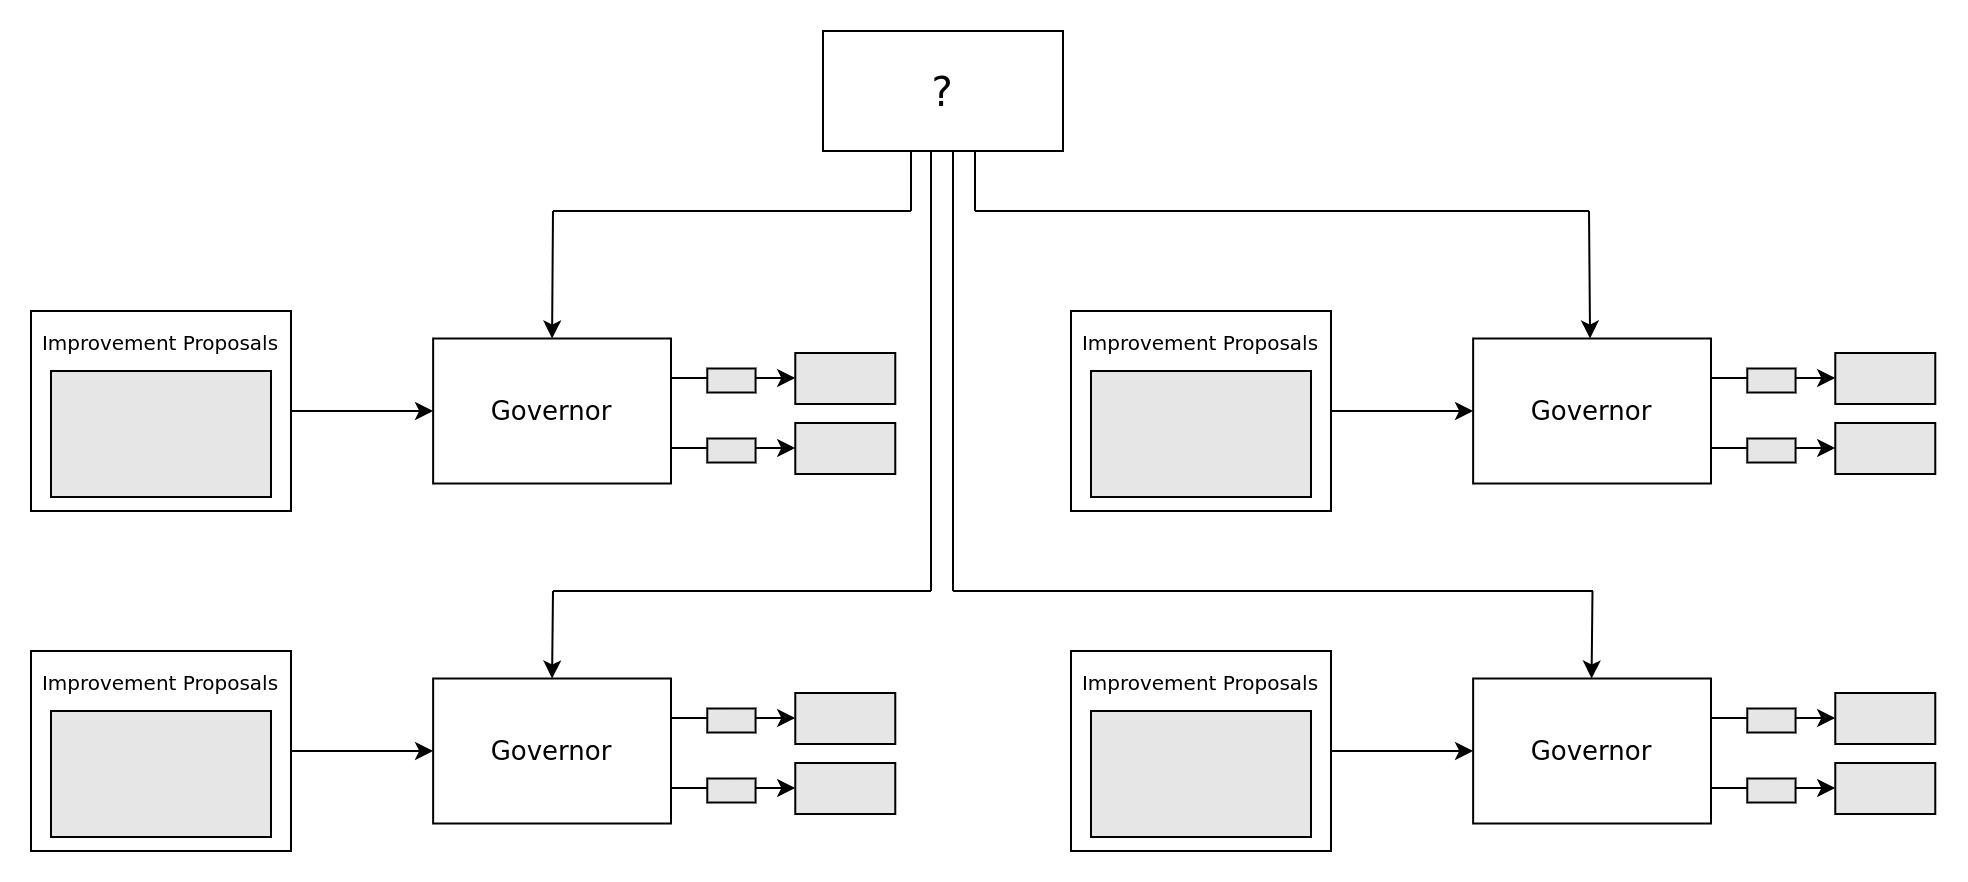

The diagram above was exported from draw.io. Its source (the exported page's mxGraphModel, read from the mxfile embedded in the PNG):
<mxGraphModel dx="1102" dy="616" grid="1" gridSize="10" guides="1" tooltips="1" connect="1" arrows="1" fold="1" page="1" pageScale="1" pageWidth="850" pageHeight="1100" math="0" shadow="0">
  <root>
    <mxCell id="0" />
    <mxCell id="1" parent="0" />
    <mxCell id="7J5CIHkM8i0dLUPosaCo-16" style="edgeStyle=orthogonalEdgeStyle;rounded=0;orthogonalLoop=1;jettySize=auto;html=1;exitX=1;exitY=0.5;exitDx=0;exitDy=0;entryX=0;entryY=0.5;entryDx=0;entryDy=0;fontFamily=Times New Roman;fontSize=13;" parent="1" source="7J5CIHkM8i0dLUPosaCo-1" target="7J5CIHkM8i0dLUPosaCo-15" edge="1">
      <mxGeometry relative="1" as="geometry" />
    </mxCell>
    <mxCell id="7J5CIHkM8i0dLUPosaCo-1" value="" style="rounded=0;whiteSpace=wrap;html=1;" parent="1" vertex="1">
      <mxGeometry x="10" y="200" width="130" height="100" as="geometry" />
    </mxCell>
    <mxCell id="7J5CIHkM8i0dLUPosaCo-15" value="Governor" style="rounded=0;whiteSpace=wrap;html=1;fontFamily=Times New Roman;fontSize=13;fillColor=#FFFFFF;" parent="1" vertex="1">
      <mxGeometry x="211.07" y="213.75" width="118.93" height="72.5" as="geometry" />
    </mxCell>
    <mxCell id="7J5CIHkM8i0dLUPosaCo-22" value="" style="rounded=0;whiteSpace=wrap;html=1;fontFamily=Times New Roman;fontSize=11;fillColor=#E6E6E6;" parent="1" vertex="1">
      <mxGeometry x="392.14" y="256" width="50" height="25.5" as="geometry" />
    </mxCell>
    <mxCell id="7J5CIHkM8i0dLUPosaCo-25" value="" style="endArrow=classic;html=1;rounded=0;fontFamily=Times New Roman;fontSize=11;" parent="1" edge="1">
      <mxGeometry width="50" height="50" relative="1" as="geometry">
        <mxPoint x="330" y="268.5" as="sourcePoint" />
        <mxPoint x="392.14" y="268.5" as="targetPoint" />
      </mxGeometry>
    </mxCell>
    <mxCell id="7J5CIHkM8i0dLUPosaCo-26" value="" style="rounded=0;whiteSpace=wrap;html=1;fontFamily=Times New Roman;fontSize=11;fillColor=#E6E6E6;" parent="1" vertex="1">
      <mxGeometry x="348.14" y="263.75" width="24.14" height="12" as="geometry" />
    </mxCell>
    <mxCell id="7J5CIHkM8i0dLUPosaCo-27" value="&lt;font style=&quot;font-size: 10px;&quot;&gt;Improvement Proposals&lt;/font&gt;" style="text;html=1;strokeColor=none;fillColor=none;align=center;verticalAlign=middle;whiteSpace=wrap;rounded=0;fontFamily=Times New Roman;fontSize=14;" parent="1" vertex="1">
      <mxGeometry x="10" y="200" width="130" height="30" as="geometry" />
    </mxCell>
    <mxCell id="7J5CIHkM8i0dLUPosaCo-28" value="" style="rounded=0;whiteSpace=wrap;html=1;fontFamily=Times New Roman;fontSize=14;fillColor=#E6E6E6;" parent="1" vertex="1">
      <mxGeometry x="20" y="230" width="110" height="63" as="geometry" />
    </mxCell>
    <mxCell id="7J5CIHkM8i0dLUPosaCo-29" value="" style="rounded=0;whiteSpace=wrap;html=1;fontFamily=Times New Roman;fontSize=11;fillColor=#E6E6E6;" parent="1" vertex="1">
      <mxGeometry x="392.14" y="221" width="50" height="25.5" as="geometry" />
    </mxCell>
    <mxCell id="7J5CIHkM8i0dLUPosaCo-30" value="" style="endArrow=classic;html=1;rounded=0;fontFamily=Times New Roman;fontSize=11;" parent="1" edge="1">
      <mxGeometry width="50" height="50" relative="1" as="geometry">
        <mxPoint x="330" y="233.5" as="sourcePoint" />
        <mxPoint x="392.1399999999999" y="233.5" as="targetPoint" />
      </mxGeometry>
    </mxCell>
    <mxCell id="7J5CIHkM8i0dLUPosaCo-31" value="" style="rounded=0;whiteSpace=wrap;html=1;fontFamily=Times New Roman;fontSize=11;fillColor=#E6E6E6;" parent="1" vertex="1">
      <mxGeometry x="348.14" y="228.75" width="24.14" height="12" as="geometry" />
    </mxCell>
    <mxCell id="7J5CIHkM8i0dLUPosaCo-32" style="edgeStyle=orthogonalEdgeStyle;rounded=0;orthogonalLoop=1;jettySize=auto;html=1;exitX=1;exitY=0.5;exitDx=0;exitDy=0;entryX=0;entryY=0.5;entryDx=0;entryDy=0;fontFamily=Times New Roman;fontSize=13;" parent="1" source="7J5CIHkM8i0dLUPosaCo-33" target="7J5CIHkM8i0dLUPosaCo-34" edge="1">
      <mxGeometry relative="1" as="geometry" />
    </mxCell>
    <mxCell id="7J5CIHkM8i0dLUPosaCo-33" value="" style="rounded=0;whiteSpace=wrap;html=1;" parent="1" vertex="1">
      <mxGeometry x="10" y="370" width="130" height="100" as="geometry" />
    </mxCell>
    <mxCell id="7J5CIHkM8i0dLUPosaCo-34" value="Governor" style="rounded=0;whiteSpace=wrap;html=1;fontFamily=Times New Roman;fontSize=13;fillColor=#FFFFFF;" parent="1" vertex="1">
      <mxGeometry x="211.07" y="383.75" width="118.93" height="72.5" as="geometry" />
    </mxCell>
    <mxCell id="7J5CIHkM8i0dLUPosaCo-35" value="" style="rounded=0;whiteSpace=wrap;html=1;fontFamily=Times New Roman;fontSize=11;fillColor=#E6E6E6;" parent="1" vertex="1">
      <mxGeometry x="392.14" y="426" width="50" height="25.5" as="geometry" />
    </mxCell>
    <mxCell id="7J5CIHkM8i0dLUPosaCo-36" value="" style="endArrow=classic;html=1;rounded=0;fontFamily=Times New Roman;fontSize=11;" parent="1" edge="1">
      <mxGeometry width="50" height="50" relative="1" as="geometry">
        <mxPoint x="330" y="438.5" as="sourcePoint" />
        <mxPoint x="392.1399999999999" y="438.5" as="targetPoint" />
      </mxGeometry>
    </mxCell>
    <mxCell id="7J5CIHkM8i0dLUPosaCo-37" value="" style="rounded=0;whiteSpace=wrap;html=1;fontFamily=Times New Roman;fontSize=11;fillColor=#E6E6E6;" parent="1" vertex="1">
      <mxGeometry x="348.14" y="433.75" width="24.14" height="12" as="geometry" />
    </mxCell>
    <mxCell id="7J5CIHkM8i0dLUPosaCo-38" value="&lt;font style=&quot;font-size: 10px;&quot;&gt;Improvement Proposals&lt;/font&gt;" style="text;html=1;strokeColor=none;fillColor=none;align=center;verticalAlign=middle;whiteSpace=wrap;rounded=0;fontFamily=Times New Roman;fontSize=14;" parent="1" vertex="1">
      <mxGeometry x="10" y="370" width="130" height="30" as="geometry" />
    </mxCell>
    <mxCell id="7J5CIHkM8i0dLUPosaCo-39" value="" style="rounded=0;whiteSpace=wrap;html=1;fontFamily=Times New Roman;fontSize=14;fillColor=#E6E6E6;" parent="1" vertex="1">
      <mxGeometry x="20" y="400" width="110" height="63" as="geometry" />
    </mxCell>
    <mxCell id="7J5CIHkM8i0dLUPosaCo-40" value="" style="rounded=0;whiteSpace=wrap;html=1;fontFamily=Times New Roman;fontSize=11;fillColor=#E6E6E6;" parent="1" vertex="1">
      <mxGeometry x="392.14" y="391" width="50" height="25.5" as="geometry" />
    </mxCell>
    <mxCell id="7J5CIHkM8i0dLUPosaCo-41" value="" style="endArrow=classic;html=1;rounded=0;fontFamily=Times New Roman;fontSize=11;" parent="1" edge="1">
      <mxGeometry width="50" height="50" relative="1" as="geometry">
        <mxPoint x="330" y="403.5" as="sourcePoint" />
        <mxPoint x="392.1399999999999" y="403.5" as="targetPoint" />
      </mxGeometry>
    </mxCell>
    <mxCell id="7J5CIHkM8i0dLUPosaCo-42" value="" style="rounded=0;whiteSpace=wrap;html=1;fontFamily=Times New Roman;fontSize=11;fillColor=#E6E6E6;" parent="1" vertex="1">
      <mxGeometry x="348.14" y="398.75" width="24.14" height="12" as="geometry" />
    </mxCell>
    <mxCell id="7J5CIHkM8i0dLUPosaCo-43" style="edgeStyle=orthogonalEdgeStyle;rounded=0;orthogonalLoop=1;jettySize=auto;html=1;exitX=1;exitY=0.5;exitDx=0;exitDy=0;entryX=0;entryY=0.5;entryDx=0;entryDy=0;fontFamily=Times New Roman;fontSize=13;" parent="1" source="7J5CIHkM8i0dLUPosaCo-44" target="7J5CIHkM8i0dLUPosaCo-45" edge="1">
      <mxGeometry relative="1" as="geometry" />
    </mxCell>
    <mxCell id="7J5CIHkM8i0dLUPosaCo-44" value="" style="rounded=0;whiteSpace=wrap;html=1;" parent="1" vertex="1">
      <mxGeometry x="530" y="200" width="130" height="100" as="geometry" />
    </mxCell>
    <mxCell id="7J5CIHkM8i0dLUPosaCo-45" value="Governor" style="rounded=0;whiteSpace=wrap;html=1;fontFamily=Times New Roman;fontSize=13;fillColor=#FFFFFF;" parent="1" vertex="1">
      <mxGeometry x="731.0699999999999" y="213.75" width="118.93" height="72.5" as="geometry" />
    </mxCell>
    <mxCell id="7J5CIHkM8i0dLUPosaCo-46" value="" style="rounded=0;whiteSpace=wrap;html=1;fontFamily=Times New Roman;fontSize=11;fillColor=#E6E6E6;" parent="1" vertex="1">
      <mxGeometry x="912.14" y="256" width="50" height="25.5" as="geometry" />
    </mxCell>
    <mxCell id="7J5CIHkM8i0dLUPosaCo-47" value="" style="endArrow=classic;html=1;rounded=0;fontFamily=Times New Roman;fontSize=11;" parent="1" edge="1">
      <mxGeometry width="50" height="50" relative="1" as="geometry">
        <mxPoint x="850" y="268.5" as="sourcePoint" />
        <mxPoint x="912.1399999999999" y="268.5" as="targetPoint" />
      </mxGeometry>
    </mxCell>
    <mxCell id="7J5CIHkM8i0dLUPosaCo-48" value="" style="rounded=0;whiteSpace=wrap;html=1;fontFamily=Times New Roman;fontSize=11;fillColor=#E6E6E6;" parent="1" vertex="1">
      <mxGeometry x="868.14" y="263.75" width="24.14" height="12" as="geometry" />
    </mxCell>
    <mxCell id="7J5CIHkM8i0dLUPosaCo-49" value="&lt;font style=&quot;font-size: 10px;&quot;&gt;Improvement Proposals&lt;/font&gt;" style="text;html=1;strokeColor=none;fillColor=none;align=center;verticalAlign=middle;whiteSpace=wrap;rounded=0;fontFamily=Times New Roman;fontSize=14;" parent="1" vertex="1">
      <mxGeometry x="530" y="200" width="130" height="30" as="geometry" />
    </mxCell>
    <mxCell id="7J5CIHkM8i0dLUPosaCo-50" value="" style="rounded=0;whiteSpace=wrap;html=1;fontFamily=Times New Roman;fontSize=14;fillColor=#E6E6E6;" parent="1" vertex="1">
      <mxGeometry x="540" y="230" width="110" height="63" as="geometry" />
    </mxCell>
    <mxCell id="7J5CIHkM8i0dLUPosaCo-51" value="" style="rounded=0;whiteSpace=wrap;html=1;fontFamily=Times New Roman;fontSize=11;fillColor=#E6E6E6;" parent="1" vertex="1">
      <mxGeometry x="912.14" y="221" width="50" height="25.5" as="geometry" />
    </mxCell>
    <mxCell id="7J5CIHkM8i0dLUPosaCo-52" value="" style="endArrow=classic;html=1;rounded=0;fontFamily=Times New Roman;fontSize=11;" parent="1" edge="1">
      <mxGeometry width="50" height="50" relative="1" as="geometry">
        <mxPoint x="850" y="233.5" as="sourcePoint" />
        <mxPoint x="912.1399999999999" y="233.5" as="targetPoint" />
      </mxGeometry>
    </mxCell>
    <mxCell id="7J5CIHkM8i0dLUPosaCo-53" value="" style="rounded=0;whiteSpace=wrap;html=1;fontFamily=Times New Roman;fontSize=11;fillColor=#E6E6E6;" parent="1" vertex="1">
      <mxGeometry x="868.14" y="228.75" width="24.14" height="12" as="geometry" />
    </mxCell>
    <mxCell id="7J5CIHkM8i0dLUPosaCo-54" style="edgeStyle=orthogonalEdgeStyle;rounded=0;orthogonalLoop=1;jettySize=auto;html=1;exitX=1;exitY=0.5;exitDx=0;exitDy=0;entryX=0;entryY=0.5;entryDx=0;entryDy=0;fontFamily=Times New Roman;fontSize=13;" parent="1" source="7J5CIHkM8i0dLUPosaCo-55" target="7J5CIHkM8i0dLUPosaCo-56" edge="1">
      <mxGeometry relative="1" as="geometry" />
    </mxCell>
    <mxCell id="7J5CIHkM8i0dLUPosaCo-55" value="" style="rounded=0;whiteSpace=wrap;html=1;" parent="1" vertex="1">
      <mxGeometry x="530" y="370" width="130" height="100" as="geometry" />
    </mxCell>
    <mxCell id="7J5CIHkM8i0dLUPosaCo-56" value="Governor" style="rounded=0;whiteSpace=wrap;html=1;fontFamily=Times New Roman;fontSize=13;fillColor=#FFFFFF;" parent="1" vertex="1">
      <mxGeometry x="731.0699999999999" y="383.75" width="118.93" height="72.5" as="geometry" />
    </mxCell>
    <mxCell id="7J5CIHkM8i0dLUPosaCo-57" value="" style="rounded=0;whiteSpace=wrap;html=1;fontFamily=Times New Roman;fontSize=11;fillColor=#E6E6E6;" parent="1" vertex="1">
      <mxGeometry x="912.14" y="426" width="50" height="25.5" as="geometry" />
    </mxCell>
    <mxCell id="7J5CIHkM8i0dLUPosaCo-58" value="" style="endArrow=classic;html=1;rounded=0;fontFamily=Times New Roman;fontSize=11;" parent="1" edge="1">
      <mxGeometry width="50" height="50" relative="1" as="geometry">
        <mxPoint x="850" y="438.5" as="sourcePoint" />
        <mxPoint x="912.1399999999999" y="438.5" as="targetPoint" />
      </mxGeometry>
    </mxCell>
    <mxCell id="7J5CIHkM8i0dLUPosaCo-59" value="" style="rounded=0;whiteSpace=wrap;html=1;fontFamily=Times New Roman;fontSize=11;fillColor=#E6E6E6;" parent="1" vertex="1">
      <mxGeometry x="868.14" y="433.75" width="24.14" height="12" as="geometry" />
    </mxCell>
    <mxCell id="7J5CIHkM8i0dLUPosaCo-60" value="&lt;font style=&quot;font-size: 10px;&quot;&gt;Improvement Proposals&lt;/font&gt;" style="text;html=1;strokeColor=none;fillColor=none;align=center;verticalAlign=middle;whiteSpace=wrap;rounded=0;fontFamily=Times New Roman;fontSize=14;" parent="1" vertex="1">
      <mxGeometry x="530" y="370" width="130" height="30" as="geometry" />
    </mxCell>
    <mxCell id="7J5CIHkM8i0dLUPosaCo-61" value="" style="rounded=0;whiteSpace=wrap;html=1;fontFamily=Times New Roman;fontSize=14;fillColor=#E6E6E6;" parent="1" vertex="1">
      <mxGeometry x="540" y="400" width="110" height="63" as="geometry" />
    </mxCell>
    <mxCell id="7J5CIHkM8i0dLUPosaCo-62" value="" style="rounded=0;whiteSpace=wrap;html=1;fontFamily=Times New Roman;fontSize=11;fillColor=#E6E6E6;" parent="1" vertex="1">
      <mxGeometry x="912.14" y="391" width="50" height="25.5" as="geometry" />
    </mxCell>
    <mxCell id="7J5CIHkM8i0dLUPosaCo-63" value="" style="endArrow=classic;html=1;rounded=0;fontFamily=Times New Roman;fontSize=11;" parent="1" edge="1">
      <mxGeometry width="50" height="50" relative="1" as="geometry">
        <mxPoint x="850" y="403.5" as="sourcePoint" />
        <mxPoint x="912.1399999999999" y="403.5" as="targetPoint" />
      </mxGeometry>
    </mxCell>
    <mxCell id="7J5CIHkM8i0dLUPosaCo-64" value="" style="rounded=0;whiteSpace=wrap;html=1;fontFamily=Times New Roman;fontSize=11;fillColor=#E6E6E6;" parent="1" vertex="1">
      <mxGeometry x="868.14" y="398.75" width="24.14" height="12" as="geometry" />
    </mxCell>
    <mxCell id="7J5CIHkM8i0dLUPosaCo-65" value="" style="endArrow=classic;html=1;rounded=0;fontFamily=Times New Roman;fontSize=10;entryX=0.5;entryY=0;entryDx=0;entryDy=0;" parent="1" target="7J5CIHkM8i0dLUPosaCo-15" edge="1">
      <mxGeometry width="50" height="50" relative="1" as="geometry">
        <mxPoint x="271" y="150" as="sourcePoint" />
        <mxPoint x="470" y="230" as="targetPoint" />
      </mxGeometry>
    </mxCell>
    <mxCell id="7J5CIHkM8i0dLUPosaCo-66" value="" style="endArrow=none;html=1;rounded=0;fontFamily=Times New Roman;fontSize=10;" parent="1" edge="1">
      <mxGeometry width="50" height="50" relative="1" as="geometry">
        <mxPoint x="450" y="150" as="sourcePoint" />
        <mxPoint x="271" y="150" as="targetPoint" />
      </mxGeometry>
    </mxCell>
    <mxCell id="7J5CIHkM8i0dLUPosaCo-67" value="" style="endArrow=none;html=1;rounded=0;fontFamily=Times New Roman;fontSize=10;" parent="1" edge="1">
      <mxGeometry width="50" height="50" relative="1" as="geometry">
        <mxPoint x="450" y="120" as="sourcePoint" />
        <mxPoint x="450" y="150" as="targetPoint" />
      </mxGeometry>
    </mxCell>
    <mxCell id="7J5CIHkM8i0dLUPosaCo-68" value="&lt;font style=&quot;font-size: 20px;&quot;&gt;?&lt;/font&gt;" style="rounded=0;whiteSpace=wrap;html=1;fontFamily=Times New Roman;fontSize=10;fillColor=#FFFFFF;" parent="1" vertex="1">
      <mxGeometry x="406" y="60" width="120" height="60" as="geometry" />
    </mxCell>
    <mxCell id="7J5CIHkM8i0dLUPosaCo-70" value="" style="endArrow=none;html=1;rounded=0;fontFamily=Times New Roman;fontSize=10;" parent="1" edge="1">
      <mxGeometry width="50" height="50" relative="1" as="geometry">
        <mxPoint x="460" y="120" as="sourcePoint" />
        <mxPoint x="460" y="340" as="targetPoint" />
      </mxGeometry>
    </mxCell>
    <mxCell id="7J5CIHkM8i0dLUPosaCo-71" value="" style="endArrow=none;html=1;rounded=0;fontFamily=Times New Roman;fontSize=18;" parent="1" edge="1">
      <mxGeometry width="50" height="50" relative="1" as="geometry">
        <mxPoint x="271" y="340" as="sourcePoint" />
        <mxPoint x="460" y="340" as="targetPoint" />
      </mxGeometry>
    </mxCell>
    <mxCell id="7J5CIHkM8i0dLUPosaCo-72" value="" style="endArrow=classic;html=1;rounded=0;fontFamily=Times New Roman;fontSize=18;entryX=0.5;entryY=0;entryDx=0;entryDy=0;" parent="1" target="7J5CIHkM8i0dLUPosaCo-34" edge="1">
      <mxGeometry width="50" height="50" relative="1" as="geometry">
        <mxPoint x="271" y="340" as="sourcePoint" />
        <mxPoint x="470" y="400" as="targetPoint" />
      </mxGeometry>
    </mxCell>
    <mxCell id="7J5CIHkM8i0dLUPosaCo-73" value="" style="endArrow=none;html=1;rounded=0;fontFamily=Times New Roman;fontSize=10;" parent="1" edge="1">
      <mxGeometry width="50" height="50" relative="1" as="geometry">
        <mxPoint x="471" y="120" as="sourcePoint" />
        <mxPoint x="471" y="340" as="targetPoint" />
      </mxGeometry>
    </mxCell>
    <mxCell id="7J5CIHkM8i0dLUPosaCo-74" value="" style="endArrow=none;html=1;rounded=0;fontFamily=Times New Roman;fontSize=18;" parent="1" edge="1">
      <mxGeometry width="50" height="50" relative="1" as="geometry">
        <mxPoint x="471" y="340" as="sourcePoint" />
        <mxPoint x="791" y="340" as="targetPoint" />
      </mxGeometry>
    </mxCell>
    <mxCell id="7J5CIHkM8i0dLUPosaCo-76" value="" style="endArrow=classic;html=1;rounded=0;fontFamily=Times New Roman;fontSize=18;entryX=0.5;entryY=0;entryDx=0;entryDy=0;" parent="1" edge="1">
      <mxGeometry width="50" height="50" relative="1" as="geometry">
        <mxPoint x="790.75" y="340" as="sourcePoint" />
        <mxPoint x="790.285" y="383.75" as="targetPoint" />
      </mxGeometry>
    </mxCell>
    <mxCell id="7J5CIHkM8i0dLUPosaCo-77" value="" style="endArrow=none;html=1;rounded=0;fontFamily=Times New Roman;fontSize=10;" parent="1" edge="1">
      <mxGeometry width="50" height="50" relative="1" as="geometry">
        <mxPoint x="789" y="150" as="sourcePoint" />
        <mxPoint x="482" y="150" as="targetPoint" />
      </mxGeometry>
    </mxCell>
    <mxCell id="7J5CIHkM8i0dLUPosaCo-78" value="" style="endArrow=none;html=1;rounded=0;fontFamily=Times New Roman;fontSize=10;" parent="1" edge="1">
      <mxGeometry width="50" height="50" relative="1" as="geometry">
        <mxPoint x="482" y="120" as="sourcePoint" />
        <mxPoint x="482" y="150" as="targetPoint" />
      </mxGeometry>
    </mxCell>
    <mxCell id="7J5CIHkM8i0dLUPosaCo-79" value="" style="endArrow=classic;html=1;rounded=0;fontFamily=Times New Roman;fontSize=18;entryX=0.5;entryY=0;entryDx=0;entryDy=0;" parent="1" edge="1">
      <mxGeometry width="50" height="50" relative="1" as="geometry">
        <mxPoint x="789" y="150" as="sourcePoint" />
        <mxPoint x="789.5349999999999" y="213.75" as="targetPoint" />
      </mxGeometry>
    </mxCell>
  </root>
</mxGraphModel>